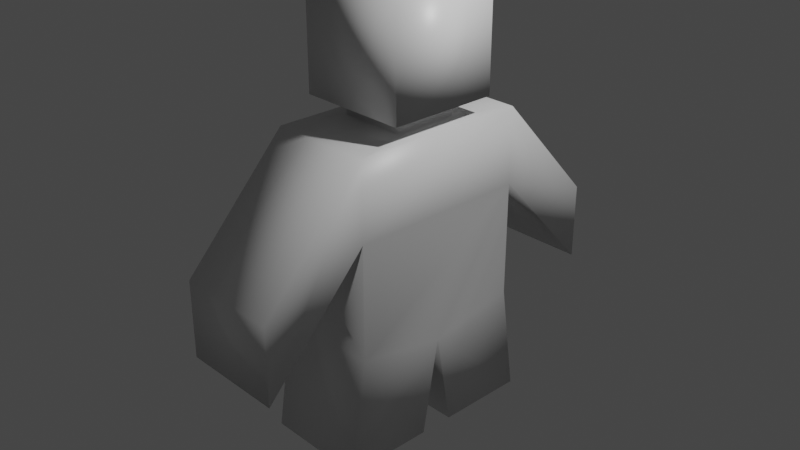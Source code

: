 # Source: Player_Placeholder.blend  (saved by Blender 2.80.75; exported with 4.5.12 LTS)
import bpy
from mathutils import Matrix  # noqa: F401  (used for matrix-valued properties, if any)

bpy.ops.wm.read_factory_settings(use_empty=True)
scene = bpy.context.scene
scene.name = 'Scene'

# ---- collections
col_collection = bpy.data.collections.new('Collection'); scene.collection.children.link(col_collection)

# ---- materials (node trees are filled in below, after node groups)
mat_material = bpy.data.materials.new('Material')
mat_material.alpha_threshold = 0.0
mat_material.use_transparent_shadow = False
mat_material.line_color = (0.0, 0.0, 0.0, 1.0)

# ---- material node trees
mat_material.use_nodes = True; mat_material.node_tree.nodes.clear()
_N = mat_material.node_tree.nodes; _L = mat_material.node_tree.links
n0 = _N.new('ShaderNodeOutputMaterial'); n0.name = 'Material Output'; n0.location = (300, 300)
n1 = _N.new('ShaderNodeBsdfPrincipled'); n1.name = 'Principled BSDF'; n1.location = (10, 300)
n1.distribution = 'GGX'
n1.subsurface_method = 'BURLEY'
n1.inputs[2].default_value = 0.4
n1.inputs[3].default_value = 1.45
n1.inputs[27].default_value = (0.0, 0.0, 0.0, 1.0)
n1.inputs[28].default_value = 1.0
_L.new(n1.outputs[0], n0.inputs[0])
n0.is_active_output = True

# ---- world
world_world = bpy.data.worlds.new('World'); scene.world = world_world
world_world.use_nodes = True; world_world.node_tree.nodes.clear()
_N = world_world.node_tree.nodes; _L = world_world.node_tree.links
n0 = _N.new('ShaderNodeOutputWorld'); n0.name = 'World Output'; n0.location = (300, 300)
n1 = _N.new('ShaderNodeBackground'); n1.name = 'Background'; n1.location = (10, 300)
n1.inputs[0].default_value = (0.05088, 0.05088, 0.05088, 1.0)
_L.new(n1.outputs[0], n0.inputs[0])
n0.is_active_output = True
world_world.color = (0.05088, 0.05088, 0.05088)
world_world.use_sun_shadow = False
world_world.sun_shadow_jitter_overblur = 0.0

# ---- cameras
cam_camera = bpy.data.cameras.new('Camera')
cam_camera.clip_end = 100.0
cam_camera.ortho_scale = 7.314

# ---- lights
light_light = bpy.data.lights.new('Light', 'POINT')
light_light.transmission_factor = 0.0
light_light.energy = 1000.0
light_light.shadow_soft_size = 0.1
light_light.shadow_maximum_resolution = 0.006
light_light.use_absolute_resolution = True

# ---- meshes
me_cube = bpy.data.meshes.new('Cube')
me_cube.from_pydata([(0.5773, 1.0, 0.2653), (0.5773, 1.0, -1.0), (0.5773, -1.0, 0.2653), (0.5773, -1.0, -1.0), (-0.5773, 1.0, 0.2653), (-0.5773, 1.0, -1.0), (-0.5773, -1.0, 0.2653), (-0.5773, -1.0, -1.0), (0.5773, 0.0, -1.176), (-0.5773, 0.0, -1.176), (-0.5773, -0.189, -2.248), (0.5773, -0.189, -2.248), (0.5773, -1.189, -2.248), (-0.5773, -1.189, -2.248), (-0.5773, 1.189, -2.248), (0.5773, 1.189, -2.248), (0.5773, 0.189, -2.248), (-0.5773, 0.189, -2.248), (0.3688, -0.3523, 1.113), (-0.3688, -0.3523, 1.113), (0.3688, 0.3523, 1.113), (-0.3688, 0.3523, 1.113), (0.5773, 2.148, -0.9732), (-0.5773, 2.148, -0.9732), (-0.5773, 2.148, -0.1251), (0.5773, 2.148, -0.1251), (-0.5773, -2.148, -0.9732), (0.5773, -2.148, -0.9732), (0.5773, -2.148, -0.1251), (-0.5773, -2.148, -0.1251), (0.5773, -1.0, 1.113), (-0.5773, -1.0, 1.113), (0.5773, 1.0, 1.113), (-0.5773, 1.0, 1.113), (0.3688, -0.3523, 1.323), (-0.3688, -0.3523, 1.323), (0.3688, 0.3523, 1.323), (-0.3688, 0.3523, 1.323), (-0.6115, -0.6115, 1.323), (0.6115, -0.6115, 1.323), (-0.6115, 0.6115, 1.323), (0.6115, 0.6115, 1.323), (-0.6115, -0.6115, 2.441), (0.6115, -0.6115, 2.441), (-0.6115, 0.6115, 2.441), (0.6115, 0.6115, 2.441)], [], [(4, 6, 31, 33), (3, 2, 6, 7), (7, 6, 4, 5, 9), (1, 0, 2, 3, 8), (5, 4, 0, 1), (10, 11, 12, 13), (8, 11, 10, 9), (3, 12, 11, 8), (7, 13, 12, 3), (9, 10, 13, 7), (14, 15, 16, 17), (1, 15, 14, 5), (8, 16, 15, 1), (9, 17, 16, 8), (5, 14, 17, 9), (21, 19, 35, 37), (2, 0, 32, 30), (22, 23, 24, 25), (4, 23, 22, 0), (33, 24, 23, 4), (32, 25, 24, 33), (0, 22, 25, 32), (26, 27, 28, 29), (2, 27, 26, 6), (30, 28, 27, 2), (31, 29, 28, 30), (6, 26, 29, 31), (18, 19, 31, 30), (20, 18, 30, 32), (19, 21, 33, 31), (21, 20, 32, 33), (36, 37, 35, 34), (19, 18, 34, 35), (20, 21, 37, 36), (18, 20, 36, 34), (36, 41, 39, 34), (38, 35, 34, 39), (37, 40, 41, 36), (35, 38, 40, 37), (39, 41, 45, 43), (40, 38, 42, 44), (41, 40, 44, 45), (38, 39, 43, 42), (44, 42, 43, 45)])
me_cube.polygons.foreach_set('use_smooth', [True] * 44)
_uv = me_cube.uv_layers.new(name='UVMap')
_uv.uv.foreach_set('vector', [0.1071, 0.1442, 0.1071, 0.3953, 6.023e-08, 0.3953, 0.0, 0.1442, 0.1458, 0.6984, 0.1458, 0.5395, 0.2917, 0.5395, 0.2917, 0.6984, 0.2669, 0.3953, 0.1071, 0.3953, 0.1071, 0.1442, 0.2669, 0.1442, 0.2892, 0.2697, 0.6915, 0.3953, 0.5317, 0.3953, 0.5317, 0.1442, 0.6915, 0.1442, 0.7138, 0.2697, 7.529e-09, 0.6984, 3.011e-08, 0.5395, 0.1458, 0.5395, 0.1458, 0.6984, 0.2526, 0.855, 0.2526, 1.0, 0.1263, 1.0, 0.1263, 0.855, 0.7292, 0.8467, 0.8646, 0.8467, 0.8646, 0.9917, 0.7292, 0.9917, 0.6915, 0.1442, 0.8491, 0.1204, 0.8491, 0.246, 0.7138, 0.2697, 0.2917, 0.6984, 0.2917, 0.855, 0.1458, 0.855, 0.1458, 0.6984, 0.2892, 0.2697, 0.4245, 0.2935, 0.4245, 0.4191, 0.2669, 0.3953, 0.0, 1.0, 0.0, 0.855, 0.1263, 0.855, 0.1263, 1.0, 0.1458, 0.6984, 0.1458, 0.855, 0.0, 0.855, 7.529e-09, 0.6984, 0.7138, 0.2697, 0.8491, 0.2935, 0.8491, 0.4191, 0.6915, 0.3953, 1.0, 0.9917, 0.8646, 0.9917, 0.8646, 0.8467, 1.0, 0.8467, 0.2669, 0.1442, 0.4245, 0.1204, 0.4245, 0.246, 0.2892, 0.2697, 0.9366, 0.6321, 0.9366, 0.7206, 0.9101, 0.7206, 0.9101, 0.6321, 0.5317, 0.1442, 0.5317, 0.3953, 0.4245, 0.3953, 0.4245, 0.1442, 0.2917, 0.5395, 0.4375, 0.5395, 0.4375, 0.646, 0.2917, 0.646, 0.4375, 0.801, 0.4375, 0.9571, 0.2917, 0.9571, 0.2917, 0.801, 0.0, 0.1442, 0.1564, 0.0, 0.2635, 0.0, 0.1071, 0.1442, 0.2917, 0.801, 0.2917, 0.646, 0.4375, 0.646, 0.4375, 0.801, 0.5317, 0.3953, 0.6881, 0.5395, 0.581, 0.5395, 0.4245, 0.3953, 0.5833, 0.801, 0.4375, 0.801, 0.4375, 0.6944, 0.5833, 0.6944, 0.7292, 0.7907, 0.7292, 0.9468, 0.5833, 0.9468, 0.5833, 0.7907, 0.4245, 0.1442, 0.581, 0.0, 0.6881, 0.0, 0.5317, 0.1442, 0.5833, 0.5395, 0.5833, 0.6944, 0.4375, 0.6944, 0.4375, 0.5395, 0.1071, 0.3953, 0.2635, 0.5395, 0.1564, 0.5395, 6.023e-08, 0.3953, 0.7028, 0.6208, 0.6097, 0.6208, 0.5833, 0.5395, 0.7292, 0.5395, 0.7028, 0.7093, 0.7028, 0.6208, 0.7292, 0.5395, 0.7292, 0.7907, 0.6097, 0.6208, 0.6097, 0.7093, 0.5833, 0.7907, 0.5833, 0.5395, 0.6097, 0.7093, 0.7028, 0.7093, 0.7292, 0.7907, 0.5833, 0.7907, 0.9726, 0.5395, 0.9726, 0.6321, 0.8836, 0.6321, 0.8836, 0.5395, 0.8836, 0.8174, 0.8836, 0.7248, 0.9101, 0.7248, 0.9101, 0.8174, 0.9101, 0.6321, 0.9101, 0.7248, 0.8836, 0.7248, 0.8836, 0.6321, 0.9101, 0.8091, 0.9101, 0.7206, 0.9366, 0.7206, 0.9366, 0.8091, 0.853, 0.572, 0.8836, 0.5395, 0.8836, 0.6931, 0.853, 0.6605, 0.7292, 0.6931, 0.7598, 0.6605, 0.853, 0.6605, 0.8836, 0.6931, 0.7598, 0.572, 0.7292, 0.5395, 0.8836, 0.5395, 0.853, 0.572, 0.7598, 0.6605, 0.7292, 0.6931, 0.7292, 0.5395, 0.7598, 0.572, 0.5787, 0.801, 0.5787, 0.9545, 0.4375, 0.9545, 0.4375, 0.801, 0.9903, 0.0, 0.9903, 0.1536, 0.8491, 0.1536, 0.8491, 1.497e-08, 0.8491, 0.4608, 0.8491, 0.3072, 0.9903, 0.3072, 0.9903, 0.4608, 0.8491, 0.3072, 0.8491, 0.1536, 0.9903, 0.1536, 0.9903, 0.3072, 0.7292, 0.8467, 0.7292, 0.6931, 0.8836, 0.6931, 0.8836, 0.8467])
me_cube.materials.append(mat_material)
me_cube.use_remesh_preserve_volume = False
me_cube.use_remesh_preserve_attributes = False
me_cube.use_mirror_vertex_groups = False
me_cube.update()

# ---- objects
ob_cube = bpy.data.objects.new('Cube', me_cube)
ob_light = bpy.data.objects.new('Light', light_light)
ob_camera = bpy.data.objects.new('Camera', cam_camera)

# ---- transforms, parenting, visibility, modifiers, constraints
ob_cube.location = (0.0, 0.0, 0.0)
ob_cube.lock_rotations_4d = False
ob_cube.empty_display_type = 'ARROWS'
ob_cube.lineart.crease_threshold = 0.0
ob_light.location = (4.076, 1.005, 5.904)
ob_light.rotation_euler = (0.6503, 0.05522, 1.866)
ob_light.lock_rotations_4d = False
ob_light.empty_display_type = 'ARROWS'
ob_light.color = (0.0, 0.0, 0.0, 0.0)
ob_light.lineart.crease_threshold = 0.0
ob_camera.location = (7.359, -6.926, 4.958)
ob_camera.rotation_euler = (1.109, 0.0, 0.8149)
ob_camera.lock_rotations_4d = False
ob_camera.empty_display_type = 'ARROWS'
ob_camera.color = (0.0, 0.0, 0.0, 0.0)
ob_camera.display_type = 'WIRE'
ob_camera.lineart.crease_threshold = 0.0

# ---- collection membership
col_collection.objects.link(ob_cube)
col_collection.objects.link(ob_light)
col_collection.objects.link(ob_camera)

# ---- scene / render settings (as saved in the file)
scene.camera = ob_camera
scene.frame_start = 1; scene.frame_end = 250; scene.frame_set(1)
scene.render.engine = 'BLENDER_EEVEE_NEXT'
scene.cycles.use_denoising = False
scene.cycles.samples = 128
scene.cycles.sampling_pattern = 'TABULATED_SOBOL'
scene.cycles.use_adaptive_sampling = False
scene.cycles.use_light_tree = False
scene.view_settings.view_transform = 'Filmic'
bpy.context.view_layer.update()
